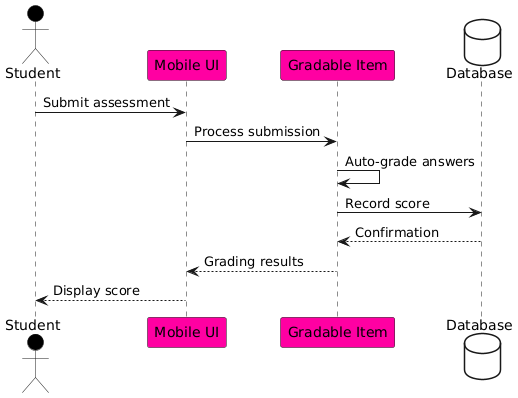

The diagram above was rendered by PlantUML. Its source (embedded in the PNG):
@startuml
skinparam BackgroundColor #FFFFFF
actor Student #Black
participant "Mobile UI" as MobileUI #FF00A2
participant "Gradable Item" as GI #FF00A2
database "Database" as DB #White

Student -> MobileUI: Submit assessment
MobileUI -> GI: Process submission
GI -> GI: Auto-grade answers
GI -> DB: Record score
DB --> GI: Confirmation
GI --> MobileUI: Grading results
MobileUI --> Student: Display score
@enduml